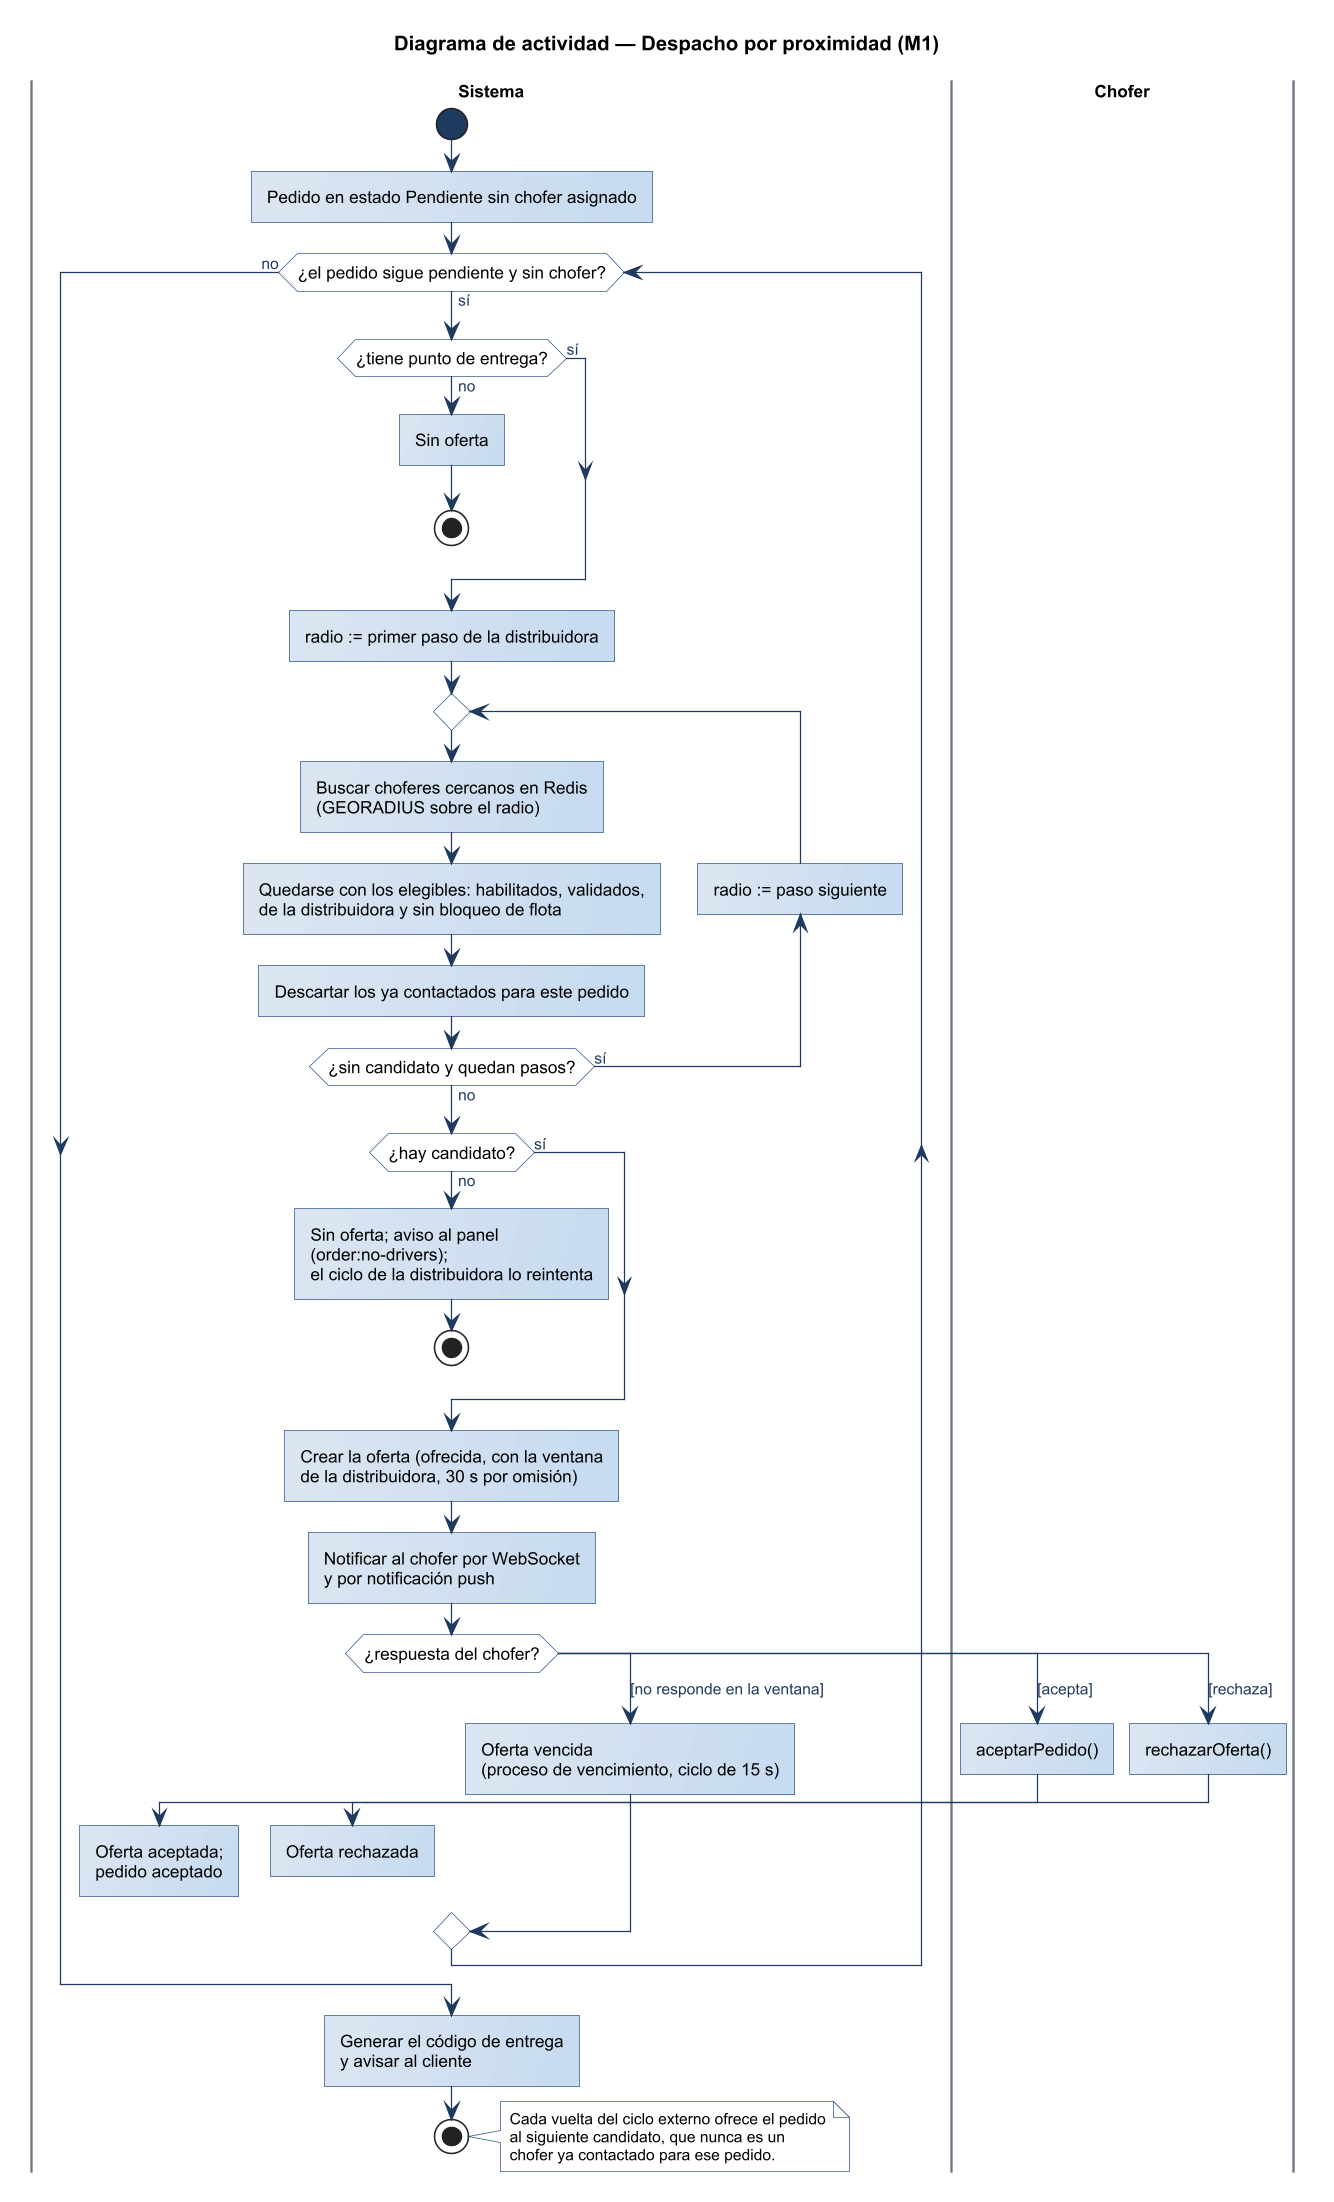

The diagram above was rendered by PlantUML. Its source (embedded in the PNG):
@startuml
title Diagrama de actividad — Despacho por proximidad (M1)
!include ../estilo-vp.iuml
skinparam swimlane {
  BorderColor #6B7683
  TitleFontStyle bold
}
|Sistema|
start
:Pedido en estado Pendiente sin chofer asignado;
while (¿el pedido sigue pendiente y sin chofer?) is (sí)
  if (¿tiene punto de entrega?) then (sí)
  else (no)
    :Sin oferta;
    stop
  endif
  :radio := primer paso de la distribuidora;
  repeat
    :Buscar choferes cercanos en Redis\n(GEORADIUS sobre el radio);
    :Quedarse con los elegibles: habilitados, validados,\nde la distribuidora y sin bloqueo de flota;
    :Descartar los ya contactados para este pedido;
    backward :radio := paso siguiente;
  repeat while (¿sin candidato y quedan pasos?) is (sí) not (no)
  if (¿hay candidato?) then (sí)
  else (no)
    :Sin oferta; aviso al panel\n(order:no-drivers);\nel ciclo de la distribuidora lo reintenta;
    stop
  endif
  :Crear la oferta (ofrecida, con la ventana\nde la distribuidora, 30 s por omisión);
  :Notificar al chofer por WebSocket\ny por notificación push;
  switch (¿respuesta del chofer?)
  case ([acepta])
    |Chofer|
    :aceptarPedido();
    |Sistema|
    :Oferta aceptada;\npedido aceptado;
  case ([rechaza])
    |Chofer|
    :rechazarOferta();
    |Sistema|
    :Oferta rechazada;
  case ([no responde en la ventana])
    :Oferta vencida\n(proceso de vencimiento, ciclo de 15 s);
  endswitch
endwhile (no)
:Generar el código de entrega\ny avisar al cliente;
stop
note right
  Cada vuelta del ciclo externo ofrece el pedido
  al siguiente candidato, que nunca es un
  chofer ya contactado para ese pedido.
end note
@enduml